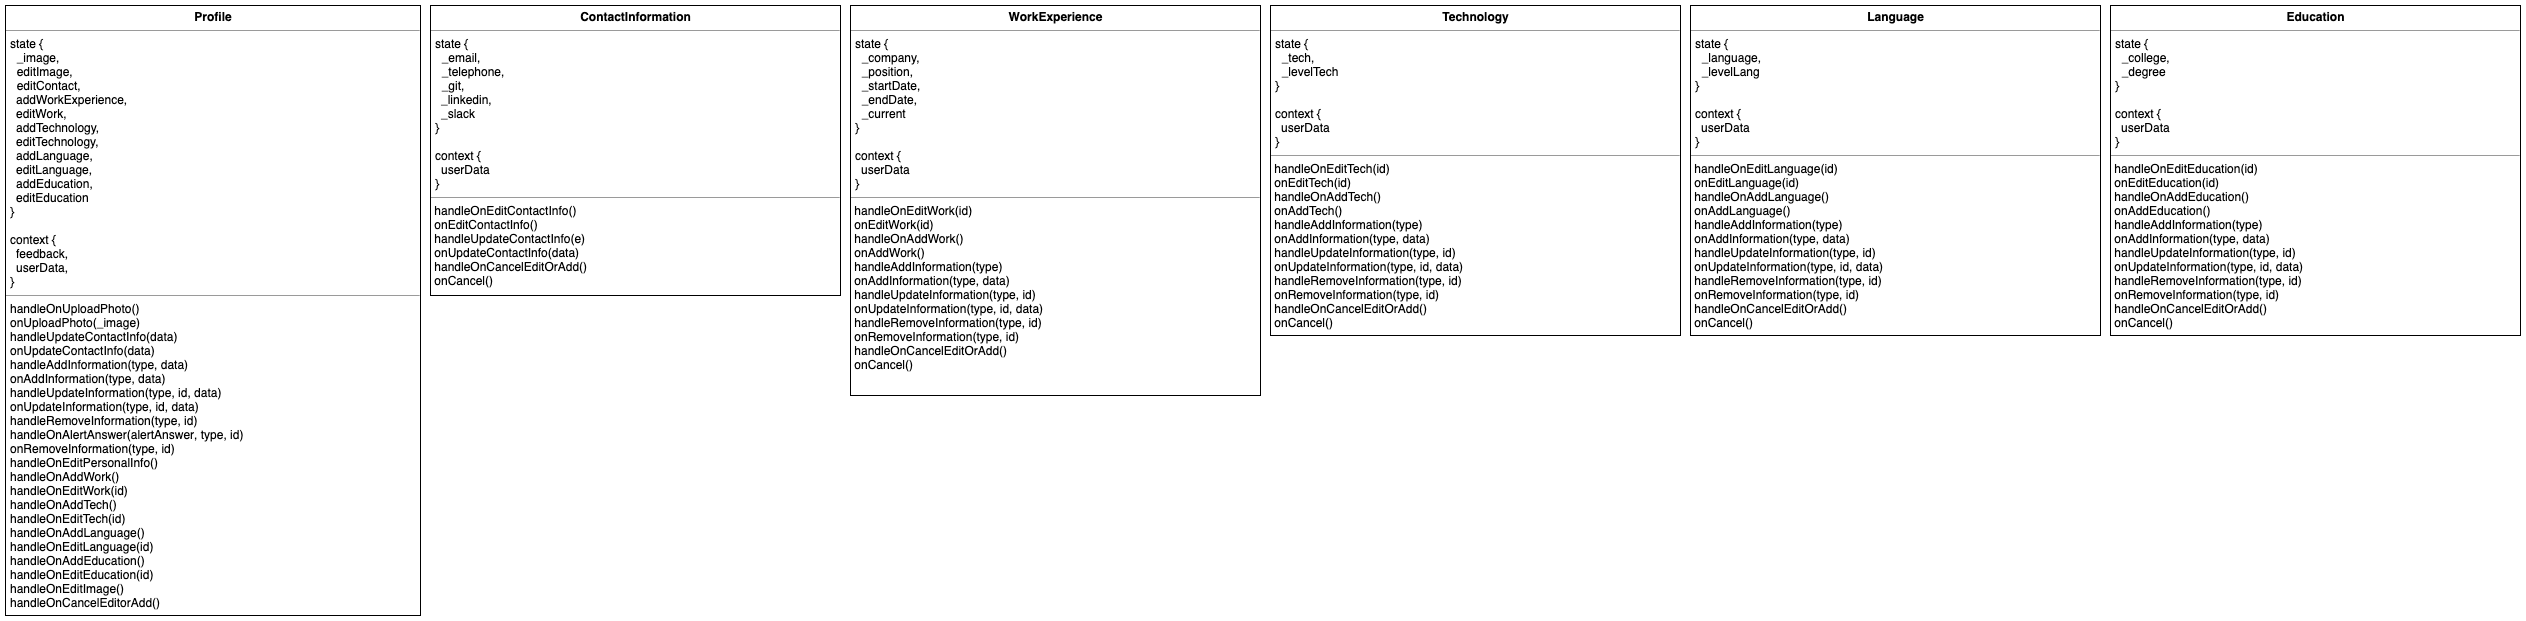

The diagram above was exported from draw.io. Its source (the exported page's mxGraphModel, read from the mxfile embedded in the PNG):
<mxGraphModel dx="1158" dy="492" grid="1" gridSize="10" guides="1" tooltips="1" connect="1" arrows="1" fold="1" page="1" pageScale="1" pageWidth="827" pageHeight="1169" math="0" shadow="0">
  <root>
    <mxCell id="0" />
    <mxCell id="1" parent="0" />
    <mxCell id="2" value="&lt;p style=&quot;margin: 0px ; margin-top: 4px ; text-align: center&quot;&gt;&lt;b&gt;Profile&lt;/b&gt;&lt;/p&gt;&lt;hr size=&quot;1&quot;&gt;&lt;p style=&quot;margin: 0px ; margin-left: 4px&quot;&gt;state {&lt;/p&gt;&lt;p style=&quot;margin: 0px ; margin-left: 4px&quot;&gt;&amp;nbsp; _image,&lt;/p&gt;&lt;p style=&quot;margin: 0px ; margin-left: 4px&quot;&gt;&amp;nbsp; editImage,&lt;/p&gt;&lt;p style=&quot;margin: 0px ; margin-left: 4px&quot;&gt;&amp;nbsp; editContact,&lt;/p&gt;&lt;div&gt;&lt;span&gt;&amp;nbsp; &amp;nbsp;addWorkExperience,&lt;/span&gt;&lt;/div&gt;&lt;div&gt;&lt;div&gt;&lt;span&gt;&amp;nbsp; &amp;nbsp;editWork,&lt;/span&gt;&lt;/div&gt;&lt;/div&gt;&lt;div&gt;&lt;div&gt;&lt;span&gt;&amp;nbsp; &amp;nbsp;addTechnology,&lt;/span&gt;&lt;/div&gt;&lt;/div&gt;&lt;div&gt;&lt;div&gt;&lt;span&gt;&amp;nbsp; &amp;nbsp;editTechnology,&lt;/span&gt;&lt;/div&gt;&lt;/div&gt;&lt;div&gt;&lt;span&gt;&amp;nbsp; &amp;nbsp;&lt;/span&gt;&lt;span&gt;addLanguage,&lt;/span&gt;&lt;/div&gt;&lt;div&gt;&lt;span&gt;&amp;nbsp; &amp;nbsp;&lt;/span&gt;&lt;span&gt;editLanguage,&lt;/span&gt;&lt;/div&gt;&lt;div&gt;&lt;span&gt;&amp;nbsp; &amp;nbsp;&lt;/span&gt;&lt;span&gt;addEducation,&lt;/span&gt;&lt;/div&gt;&lt;div&gt;&lt;span&gt;&amp;nbsp; &amp;nbsp;&lt;/span&gt;&lt;span&gt;editEducation&lt;/span&gt;&lt;/div&gt;&lt;p style=&quot;margin: 0px ; margin-left: 4px&quot;&gt;}&lt;/p&gt;&lt;p style=&quot;margin: 0px ; margin-left: 4px&quot;&gt;&lt;br&gt;&lt;/p&gt;&lt;p style=&quot;margin: 0px ; margin-left: 4px&quot;&gt;context {&lt;/p&gt;&lt;div&gt;&lt;span&gt;&amp;nbsp; &amp;nbsp;feedback,&lt;/span&gt;&lt;/div&gt;&lt;div&gt;&lt;span&gt;&amp;nbsp; &amp;nbsp;&lt;/span&gt;&lt;span&gt;userData,&lt;/span&gt;&lt;/div&gt;&lt;p style=&quot;margin: 0px ; margin-left: 4px&quot;&gt;&lt;span&gt;}&lt;/span&gt;&lt;br&gt;&lt;/p&gt;&lt;hr size=&quot;1&quot;&gt;&lt;p style=&quot;margin: 0px ; margin-left: 4px&quot;&gt;&lt;span&gt;handleOnUploadPhoto()&lt;/span&gt;&lt;/p&gt;&lt;p style=&quot;margin: 0px ; margin-left: 4px&quot;&gt;&lt;span&gt;onUploadPhoto(_image)&lt;/span&gt;&lt;/p&gt;&lt;p style=&quot;margin: 0px ; margin-left: 4px&quot;&gt;&lt;span&gt;handleUpdateContactInfo(data)&lt;/span&gt;&lt;/p&gt;&lt;p style=&quot;margin: 0px ; margin-left: 4px&quot;&gt;&lt;span&gt;onUpdateContactInfo(data)&lt;/span&gt;&lt;/p&gt;&lt;p style=&quot;margin: 0px ; margin-left: 4px&quot;&gt;&lt;span&gt;handleAddInformation(type, data)&lt;/span&gt;&lt;/p&gt;&lt;p style=&quot;margin: 0px ; margin-left: 4px&quot;&gt;&lt;span&gt;onAddInformation(type, data)&lt;/span&gt;&lt;/p&gt;&lt;p style=&quot;margin: 0px ; margin-left: 4px&quot;&gt;&lt;span&gt;handleUpdateInformation(type, id, data)&lt;/span&gt;&lt;/p&gt;&lt;p style=&quot;margin: 0px ; margin-left: 4px&quot;&gt;&lt;span&gt;onUpdateInformation(type, id, data)&lt;/span&gt;&lt;/p&gt;&lt;p style=&quot;margin: 0px ; margin-left: 4px&quot;&gt;&lt;span&gt;handleRemoveInformation(type, id)&lt;/span&gt;&lt;/p&gt;&lt;p style=&quot;margin: 0px ; margin-left: 4px&quot;&gt;&lt;span&gt;handleOnAlertAnswer(&lt;/span&gt;&lt;span&gt;alertAnswer&lt;/span&gt;&lt;span&gt;, &lt;/span&gt;&lt;span&gt;type&lt;/span&gt;&lt;span&gt;, &lt;/span&gt;&lt;span&gt;id&lt;/span&gt;&lt;span&gt;)&lt;/span&gt;&lt;/p&gt;&lt;p style=&quot;margin: 0px ; margin-left: 4px&quot;&gt;&lt;span&gt;onRemoveInformation(type, id)&lt;/span&gt;&lt;/p&gt;&lt;p style=&quot;margin: 0px ; margin-left: 4px&quot;&gt;&lt;span&gt;handleOnEditPersonalInfo()&lt;/span&gt;&lt;/p&gt;&lt;p style=&quot;margin: 0px ; margin-left: 4px&quot;&gt;&lt;span&gt;handleOnAddWork()&lt;/span&gt;&lt;/p&gt;&lt;p style=&quot;margin: 0px ; margin-left: 4px&quot;&gt;&lt;span&gt;handleOnEditWork(id)&lt;/span&gt;&lt;/p&gt;&lt;p style=&quot;margin: 0px ; margin-left: 4px&quot;&gt;&lt;span&gt;handleOnAddTech()&lt;/span&gt;&lt;/p&gt;&lt;p style=&quot;margin: 0px ; margin-left: 4px&quot;&gt;&lt;span&gt;handleOnEditTech(id)&lt;/span&gt;&lt;/p&gt;&lt;p style=&quot;margin: 0px ; margin-left: 4px&quot;&gt;&lt;span&gt;handleOnAddLanguage()&lt;/span&gt;&lt;/p&gt;&lt;p style=&quot;margin: 0px ; margin-left: 4px&quot;&gt;&lt;span&gt;handleOnEditLanguage(id)&lt;/span&gt;&lt;/p&gt;&lt;p style=&quot;margin: 0px ; margin-left: 4px&quot;&gt;&lt;span&gt;handleOnAddEducation()&lt;/span&gt;&lt;/p&gt;&lt;p style=&quot;margin: 0px ; margin-left: 4px&quot;&gt;&lt;span&gt;handleOnEditEducation(id)&lt;/span&gt;&lt;/p&gt;&lt;p style=&quot;margin: 0px ; margin-left: 4px&quot;&gt;&lt;span&gt;handleOnEditImage()&lt;/span&gt;&lt;/p&gt;&lt;p style=&quot;margin: 0px ; margin-left: 4px&quot;&gt;&lt;span&gt;handleOnCancelEditorAdd()&lt;/span&gt;&lt;/p&gt;&lt;p style=&quot;margin: 0px ; margin-left: 4px&quot;&gt;&lt;span&gt;&lt;br&gt;&lt;/span&gt;&lt;/p&gt;" style="verticalAlign=top;align=left;overflow=fill;fontSize=12;fontFamily=Helvetica;html=1;" vertex="1" parent="1">
      <mxGeometry x="15" y="994" width="415" height="610" as="geometry" />
    </mxCell>
    <mxCell id="3" value="&lt;p style=&quot;margin: 0px ; margin-top: 4px ; text-align: center&quot;&gt;&lt;b&gt;ContactInformation&lt;/b&gt;&lt;/p&gt;&lt;hr size=&quot;1&quot;&gt;&lt;p style=&quot;margin: 0px ; margin-left: 4px&quot;&gt;&lt;span&gt;state {&lt;/span&gt;&lt;/p&gt;&lt;p style=&quot;margin: 0px ; margin-left: 4px&quot;&gt;&lt;span&gt;&amp;nbsp;&amp;nbsp;&lt;/span&gt;&lt;span&gt;_email,&lt;/span&gt;&lt;/p&gt;&lt;p style=&quot;margin: 0px ; margin-left: 4px&quot;&gt;&lt;span&gt;&amp;nbsp;&amp;nbsp;&lt;/span&gt;&lt;span&gt;_telephone,&lt;/span&gt;&lt;/p&gt;&lt;p style=&quot;margin: 0px ; margin-left: 4px&quot;&gt;&lt;span&gt;&amp;nbsp;&amp;nbsp;&lt;/span&gt;&lt;span&gt;_git,&lt;/span&gt;&lt;/p&gt;&lt;div&gt;&lt;span&gt;&amp;nbsp; &amp;nbsp;_linkedin,&lt;/span&gt;&lt;/div&gt;&lt;div&gt;&lt;span&gt;&amp;nbsp; &amp;nbsp;&lt;/span&gt;&lt;span&gt;_slack&lt;/span&gt;&lt;/div&gt;&lt;p style=&quot;margin: 0px ; margin-left: 4px&quot;&gt;&lt;span&gt;}&lt;/span&gt;&lt;/p&gt;&lt;p style=&quot;margin: 0px ; margin-left: 4px&quot;&gt;&lt;span&gt;&lt;br&gt;&lt;/span&gt;&lt;/p&gt;&lt;p style=&quot;margin: 0px ; margin-left: 4px&quot;&gt;&lt;span&gt;context {&lt;/span&gt;&lt;/p&gt;&lt;div&gt;&lt;span&gt;&amp;nbsp; &amp;nbsp;&lt;/span&gt;&lt;span&gt;userData&lt;/span&gt;&lt;/div&gt;&lt;p style=&quot;margin: 0px ; margin-left: 4px&quot;&gt;&lt;span&gt;}&lt;/span&gt;&lt;br&gt;&lt;/p&gt;&lt;hr size=&quot;1&quot;&gt;&lt;div&gt;&lt;span&gt;&amp;nbsp;&lt;/span&gt;&lt;span&gt;handleOnEditContactInfo&lt;/span&gt;&lt;span&gt;(&lt;/span&gt;&lt;span&gt;)&lt;/span&gt;&lt;br&gt;&lt;/div&gt;&lt;div&gt;&lt;div&gt;&lt;span&gt;&amp;nbsp;onEditContactInfo()&lt;/span&gt;&lt;/div&gt;&lt;/div&gt;&lt;div&gt;&lt;span&gt;&amp;nbsp;&lt;/span&gt;&lt;span&gt;handleUpdateContactInfo(e)&lt;/span&gt;&lt;/div&gt;&lt;div&gt;&lt;span&gt;&amp;nbsp;&lt;/span&gt;&lt;span&gt;onUpdateContactInfo&lt;/span&gt;&lt;span&gt;(data&lt;/span&gt;&lt;span&gt;)&lt;/span&gt;&lt;/div&gt;&lt;div&gt;&lt;span&gt;&amp;nbsp;&lt;/span&gt;&lt;span&gt;handleOnCancelEditOrAdd()&lt;/span&gt;&lt;/div&gt;&lt;div&gt;&amp;nbsp;onCancel()&lt;/div&gt;&lt;div&gt;&lt;br&gt;&lt;/div&gt;&lt;p style=&quot;margin: 0px ; margin-left: 4px&quot;&gt;&lt;span&gt;&lt;br&gt;&lt;/span&gt;&lt;/p&gt;" style="verticalAlign=top;align=left;overflow=fill;fontSize=12;fontFamily=Helvetica;html=1;" vertex="1" parent="1">
      <mxGeometry x="440" y="994" width="410" height="290" as="geometry" />
    </mxCell>
    <mxCell id="4" value="&lt;p style=&quot;margin: 0px ; margin-top: 4px ; text-align: center&quot;&gt;&lt;b&gt;Education&lt;/b&gt;&lt;/p&gt;&lt;hr size=&quot;1&quot;&gt;&lt;p style=&quot;margin: 0px ; margin-left: 4px&quot;&gt;&lt;span&gt;state {&lt;/span&gt;&lt;/p&gt;&lt;p style=&quot;margin: 0px ; margin-left: 4px&quot;&gt;&lt;span&gt;&amp;nbsp; _college,&lt;/span&gt;&lt;/p&gt;&lt;p style=&quot;margin: 0px ; margin-left: 4px&quot;&gt;&lt;span&gt;&amp;nbsp; _degree&lt;/span&gt;&lt;/p&gt;&lt;p style=&quot;margin: 0px ; margin-left: 4px&quot;&gt;&lt;span&gt;}&lt;/span&gt;&lt;/p&gt;&lt;p style=&quot;margin: 0px ; margin-left: 4px&quot;&gt;&lt;span&gt;&lt;br&gt;&lt;/span&gt;&lt;/p&gt;&lt;p style=&quot;margin: 0px ; margin-left: 4px&quot;&gt;&lt;span&gt;context {&lt;/span&gt;&lt;/p&gt;&lt;div&gt;&lt;span&gt;&amp;nbsp; &amp;nbsp;&lt;/span&gt;&lt;span&gt;userData&lt;/span&gt;&lt;/div&gt;&lt;p style=&quot;margin: 0px ; margin-left: 4px&quot;&gt;&lt;span&gt;}&lt;/span&gt;&lt;br&gt;&lt;/p&gt;&lt;hr size=&quot;1&quot;&gt;&lt;div&gt;&lt;span&gt;&amp;nbsp;&lt;/span&gt;&lt;span&gt;handleOnEditEducation(id)&lt;/span&gt;&lt;/div&gt;&lt;div&gt;&lt;span&gt;&amp;nbsp;&lt;/span&gt;&lt;span&gt;onEditEducation(id)&lt;/span&gt;&lt;/div&gt;&lt;div&gt;&lt;span&gt;&amp;nbsp;&lt;/span&gt;&lt;span&gt;handleOnAddEducation()&lt;/span&gt;&lt;/div&gt;&lt;div&gt;&lt;span&gt;&amp;nbsp;&lt;/span&gt;&lt;span&gt;onAddEducation()&lt;/span&gt;&lt;/div&gt;&lt;div&gt;&lt;span&gt;&amp;nbsp;&lt;/span&gt;&lt;span&gt;handleAddInformation(type)&lt;/span&gt;&lt;/div&gt;&lt;div&gt;&lt;span&gt;&amp;nbsp;&lt;/span&gt;&lt;span&gt;onAddInformation(type, data)&lt;/span&gt;&lt;/div&gt;&lt;div&gt;&lt;span&gt;&amp;nbsp;&lt;/span&gt;&lt;span&gt;handleUpdateInformation(type, id)&lt;/span&gt;&lt;/div&gt;&lt;div&gt;&lt;span&gt;&amp;nbsp;&lt;/span&gt;&lt;span&gt;onUpdateInformation(type, id, data)&lt;/span&gt;&lt;/div&gt;&lt;div&gt;&lt;span&gt;&amp;nbsp;&lt;/span&gt;&lt;span&gt;handleRemoveInformation(type, id)&lt;/span&gt;&lt;/div&gt;&lt;div&gt;&lt;span&gt;&amp;nbsp;&lt;/span&gt;&lt;span&gt;onRemoveInformation(type, id)&lt;/span&gt;&lt;/div&gt;&lt;div&gt;&lt;span&gt;&amp;nbsp;&lt;/span&gt;&lt;span&gt;handleOnCancelEditOrAdd()&lt;/span&gt;&lt;/div&gt;&lt;div&gt;&amp;nbsp;onCancel()&lt;/div&gt;&lt;div&gt;&lt;span&gt;&lt;br&gt;&lt;/span&gt;&lt;/div&gt;&lt;div&gt;&lt;span&gt;&amp;nbsp;&lt;/span&gt;&lt;/div&gt;&lt;div&gt;&lt;br&gt;&lt;/div&gt;&lt;p&gt;&lt;span&gt;&lt;br&gt;&lt;/span&gt;&lt;/p&gt;" style="verticalAlign=top;align=left;overflow=fill;fontSize=12;fontFamily=Helvetica;html=1;" vertex="1" parent="1">
      <mxGeometry x="2120" y="994" width="410" height="330" as="geometry" />
    </mxCell>
    <mxCell id="5" value="&lt;p style=&quot;margin: 0px ; margin-top: 4px ; text-align: center&quot;&gt;&lt;b&gt;Language&lt;/b&gt;&lt;/p&gt;&lt;hr size=&quot;1&quot;&gt;&lt;p style=&quot;margin: 0px ; margin-left: 4px&quot;&gt;&lt;span&gt;state {&lt;/span&gt;&lt;/p&gt;&lt;p style=&quot;margin: 0px ; margin-left: 4px&quot;&gt;&lt;span&gt;&amp;nbsp; _language,&lt;/span&gt;&lt;/p&gt;&lt;p style=&quot;margin: 0px ; margin-left: 4px&quot;&gt;&lt;span&gt;&amp;nbsp; _levelLang&lt;/span&gt;&lt;/p&gt;&lt;p style=&quot;margin: 0px ; margin-left: 4px&quot;&gt;&lt;span&gt;}&lt;/span&gt;&lt;/p&gt;&lt;p style=&quot;margin: 0px ; margin-left: 4px&quot;&gt;&lt;span&gt;&lt;br&gt;&lt;/span&gt;&lt;/p&gt;&lt;p style=&quot;margin: 0px ; margin-left: 4px&quot;&gt;&lt;span&gt;context {&lt;/span&gt;&lt;/p&gt;&lt;div&gt;&lt;span&gt;&amp;nbsp; &amp;nbsp;&lt;/span&gt;&lt;span&gt;userData&lt;/span&gt;&lt;/div&gt;&lt;p style=&quot;margin: 0px ; margin-left: 4px&quot;&gt;&lt;span&gt;}&lt;/span&gt;&lt;br&gt;&lt;/p&gt;&lt;hr size=&quot;1&quot;&gt;&lt;div&gt;&lt;span&gt;&amp;nbsp;&lt;/span&gt;&lt;span&gt;handleOnEditLanguage(id)&lt;/span&gt;&lt;/div&gt;&lt;div&gt;&lt;span&gt;&amp;nbsp;&lt;/span&gt;&lt;span&gt;onEditLanguage(id)&lt;/span&gt;&lt;/div&gt;&lt;div&gt;&lt;span&gt;&amp;nbsp;&lt;/span&gt;&lt;span&gt;handleOnAddLanguage()&lt;/span&gt;&lt;/div&gt;&lt;div&gt;&lt;span&gt;&amp;nbsp;&lt;/span&gt;&lt;span&gt;onAddLanguage()&lt;/span&gt;&lt;/div&gt;&lt;div&gt;&lt;span&gt;&amp;nbsp;&lt;/span&gt;&lt;span&gt;handleAddInformation(type)&lt;/span&gt;&lt;/div&gt;&lt;div&gt;&lt;span&gt;&amp;nbsp;&lt;/span&gt;&lt;span&gt;onAddInformation(type, data)&lt;/span&gt;&lt;/div&gt;&lt;div&gt;&lt;span&gt;&amp;nbsp;&lt;/span&gt;&lt;span&gt;handleUpdateInformation(type, id)&lt;/span&gt;&lt;/div&gt;&lt;div&gt;&lt;span&gt;&amp;nbsp;&lt;/span&gt;&lt;span&gt;onUpdateInformation(type, id, data)&lt;/span&gt;&lt;/div&gt;&lt;div&gt;&lt;span&gt;&amp;nbsp;&lt;/span&gt;&lt;span&gt;handleRemoveInformation(type, id)&lt;/span&gt;&lt;/div&gt;&lt;div&gt;&lt;span&gt;&amp;nbsp;&lt;/span&gt;&lt;span&gt;onRemoveInformation(type, id)&lt;/span&gt;&lt;/div&gt;&lt;div&gt;&lt;span&gt;&amp;nbsp;&lt;/span&gt;&lt;span&gt;handleOnCancelEditOrAdd()&lt;/span&gt;&lt;/div&gt;&lt;div&gt;&amp;nbsp;onCancel()&lt;/div&gt;&lt;div&gt;&lt;span&gt;&lt;br&gt;&lt;/span&gt;&lt;/div&gt;&lt;div&gt;&lt;span&gt;&amp;nbsp;&lt;/span&gt;&lt;/div&gt;&lt;div&gt;&lt;br&gt;&lt;/div&gt;&lt;p&gt;&lt;span&gt;&lt;br&gt;&lt;/span&gt;&lt;/p&gt;" style="verticalAlign=top;align=left;overflow=fill;fontSize=12;fontFamily=Helvetica;html=1;" vertex="1" parent="1">
      <mxGeometry x="1700" y="994" width="410" height="330" as="geometry" />
    </mxCell>
    <mxCell id="6" value="&lt;p style=&quot;margin: 0px ; margin-top: 4px ; text-align: center&quot;&gt;&lt;b&gt;Technology&lt;/b&gt;&lt;/p&gt;&lt;hr size=&quot;1&quot;&gt;&lt;p style=&quot;margin: 0px ; margin-left: 4px&quot;&gt;&lt;span&gt;state {&lt;/span&gt;&lt;/p&gt;&lt;p style=&quot;margin: 0px ; margin-left: 4px&quot;&gt;&lt;span&gt;&amp;nbsp; _tech,&lt;/span&gt;&lt;/p&gt;&lt;p style=&quot;margin: 0px ; margin-left: 4px&quot;&gt;&lt;span&gt;&amp;nbsp; _levelTech&lt;/span&gt;&lt;/p&gt;&lt;p style=&quot;margin: 0px ; margin-left: 4px&quot;&gt;&lt;span&gt;}&lt;/span&gt;&lt;/p&gt;&lt;p style=&quot;margin: 0px ; margin-left: 4px&quot;&gt;&lt;span&gt;&lt;br&gt;&lt;/span&gt;&lt;/p&gt;&lt;p style=&quot;margin: 0px ; margin-left: 4px&quot;&gt;&lt;span&gt;context {&lt;/span&gt;&lt;/p&gt;&lt;div&gt;&lt;span&gt;&amp;nbsp; &amp;nbsp;&lt;/span&gt;&lt;span&gt;userData&lt;/span&gt;&lt;/div&gt;&lt;p style=&quot;margin: 0px ; margin-left: 4px&quot;&gt;&lt;span&gt;}&lt;/span&gt;&lt;br&gt;&lt;/p&gt;&lt;hr size=&quot;1&quot;&gt;&lt;div&gt;&lt;span&gt;&amp;nbsp;&lt;/span&gt;&lt;span&gt;handleOnEditTech(id)&lt;/span&gt;&lt;/div&gt;&lt;div&gt;&lt;span&gt;&amp;nbsp;&lt;/span&gt;&lt;span&gt;onEditTech(id)&lt;/span&gt;&lt;/div&gt;&lt;div&gt;&lt;span&gt;&amp;nbsp;&lt;/span&gt;&lt;span&gt;handleOnAddTech()&lt;/span&gt;&lt;/div&gt;&lt;div&gt;&lt;span&gt;&amp;nbsp;&lt;/span&gt;&lt;span&gt;onAddTech()&lt;/span&gt;&lt;/div&gt;&lt;div&gt;&lt;span&gt;&amp;nbsp;&lt;/span&gt;&lt;span&gt;handleAddInformation(type)&lt;/span&gt;&lt;/div&gt;&lt;div&gt;&lt;span&gt;&amp;nbsp;&lt;/span&gt;&lt;span&gt;onAddInformation(type, data)&lt;/span&gt;&lt;/div&gt;&lt;div&gt;&lt;span&gt;&amp;nbsp;&lt;/span&gt;&lt;span&gt;handleUpdateInformation(type, id)&lt;/span&gt;&lt;/div&gt;&lt;div&gt;&lt;span&gt;&amp;nbsp;&lt;/span&gt;&lt;span&gt;onUpdateInformation(type, id, data)&lt;/span&gt;&lt;/div&gt;&lt;div&gt;&lt;span&gt;&amp;nbsp;&lt;/span&gt;&lt;span&gt;handleRemoveInformation(type, id)&lt;/span&gt;&lt;/div&gt;&lt;div&gt;&lt;span&gt;&amp;nbsp;&lt;/span&gt;&lt;span&gt;onRemoveInformation(type, id)&lt;/span&gt;&lt;/div&gt;&lt;div&gt;&lt;span&gt;&amp;nbsp;&lt;/span&gt;&lt;span&gt;handleOnCancelEditOrAdd()&lt;/span&gt;&lt;/div&gt;&lt;div&gt;&amp;nbsp;onCancel()&lt;/div&gt;&lt;div&gt;&lt;span&gt;&lt;br&gt;&lt;/span&gt;&lt;/div&gt;&lt;div&gt;&lt;span&gt;&amp;nbsp;&lt;/span&gt;&lt;/div&gt;&lt;div&gt;&lt;br&gt;&lt;/div&gt;&lt;p&gt;&lt;span&gt;&lt;br&gt;&lt;/span&gt;&lt;/p&gt;" style="verticalAlign=top;align=left;overflow=fill;fontSize=12;fontFamily=Helvetica;html=1;" vertex="1" parent="1">
      <mxGeometry x="1280" y="994" width="410" height="330" as="geometry" />
    </mxCell>
    <mxCell id="7" value="&lt;p style=&quot;margin: 0px ; margin-top: 4px ; text-align: center&quot;&gt;&lt;b&gt;WorkExperience&lt;/b&gt;&lt;/p&gt;&lt;hr size=&quot;1&quot;&gt;&lt;p style=&quot;margin: 0px ; margin-left: 4px&quot;&gt;&lt;span&gt;state {&lt;/span&gt;&lt;/p&gt;&lt;p style=&quot;margin: 0px ; margin-left: 4px&quot;&gt;&lt;span&gt;&amp;nbsp; _company,&lt;/span&gt;&lt;/p&gt;&lt;p style=&quot;margin: 0px ; margin-left: 4px&quot;&gt;&lt;span&gt;&amp;nbsp; _position,&lt;/span&gt;&lt;/p&gt;&lt;p style=&quot;margin: 0px ; margin-left: 4px&quot;&gt;&lt;span&gt;&amp;nbsp; _startDate,&lt;/span&gt;&lt;/p&gt;&lt;p style=&quot;margin: 0px ; margin-left: 4px&quot;&gt;&lt;span&gt;&amp;nbsp; _endDate,&lt;/span&gt;&lt;/p&gt;&lt;p style=&quot;margin: 0px ; margin-left: 4px&quot;&gt;&lt;span&gt;&amp;nbsp; _current&lt;/span&gt;&lt;/p&gt;&lt;p style=&quot;margin: 0px ; margin-left: 4px&quot;&gt;&lt;span&gt;}&lt;/span&gt;&lt;/p&gt;&lt;p style=&quot;margin: 0px ; margin-left: 4px&quot;&gt;&lt;span&gt;&lt;br&gt;&lt;/span&gt;&lt;/p&gt;&lt;p style=&quot;margin: 0px ; margin-left: 4px&quot;&gt;&lt;span&gt;context {&lt;/span&gt;&lt;/p&gt;&lt;div&gt;&lt;span&gt;&amp;nbsp; &amp;nbsp;&lt;/span&gt;&lt;span&gt;userData&lt;/span&gt;&lt;/div&gt;&lt;p style=&quot;margin: 0px ; margin-left: 4px&quot;&gt;&lt;span&gt;}&lt;/span&gt;&lt;br&gt;&lt;/p&gt;&lt;hr size=&quot;1&quot;&gt;&lt;div&gt;&lt;span&gt;&amp;nbsp;&lt;/span&gt;&lt;span&gt;handleOnEditWork(id)&lt;/span&gt;&lt;/div&gt;&lt;div&gt;&lt;span&gt;&amp;nbsp;&lt;/span&gt;&lt;span&gt;onEditWork(id)&lt;/span&gt;&lt;/div&gt;&lt;div&gt;&lt;span&gt;&amp;nbsp;&lt;/span&gt;&lt;span&gt;handleOnAddWork()&lt;/span&gt;&lt;/div&gt;&lt;div&gt;&lt;span&gt;&amp;nbsp;&lt;/span&gt;&lt;span&gt;onAddWork()&lt;/span&gt;&lt;/div&gt;&lt;div&gt;&lt;span&gt;&amp;nbsp;&lt;/span&gt;&lt;span&gt;handleAddInformation(type)&lt;/span&gt;&lt;/div&gt;&lt;div&gt;&lt;span&gt;&amp;nbsp;&lt;/span&gt;&lt;span&gt;onAddInformation(type, data)&lt;/span&gt;&lt;/div&gt;&lt;div&gt;&lt;span&gt;&amp;nbsp;&lt;/span&gt;&lt;span&gt;handleUpdateInformation(type, id)&lt;/span&gt;&lt;/div&gt;&lt;div&gt;&lt;span&gt;&amp;nbsp;&lt;/span&gt;&lt;span&gt;onUpdateInformation(type, id, data)&lt;/span&gt;&lt;/div&gt;&lt;div&gt;&lt;span&gt;&amp;nbsp;&lt;/span&gt;&lt;span&gt;handleRemoveInformation(type, id)&lt;/span&gt;&lt;/div&gt;&lt;div&gt;&lt;span&gt;&amp;nbsp;&lt;/span&gt;&lt;span&gt;onRemoveInformation(type, id)&lt;/span&gt;&lt;/div&gt;&lt;div&gt;&lt;span&gt;&amp;nbsp;&lt;/span&gt;&lt;span&gt;handleOnCancelEditOrAdd()&lt;/span&gt;&lt;/div&gt;&lt;div&gt;&amp;nbsp;onCancel()&lt;/div&gt;&lt;div&gt;&lt;span&gt;&lt;br&gt;&lt;/span&gt;&lt;/div&gt;&lt;div&gt;&lt;span&gt;&amp;nbsp;&lt;/span&gt;&lt;/div&gt;&lt;div&gt;&lt;br&gt;&lt;/div&gt;&lt;p&gt;&lt;span&gt;&lt;br&gt;&lt;/span&gt;&lt;/p&gt;" style="verticalAlign=top;align=left;overflow=fill;fontSize=12;fontFamily=Helvetica;html=1;" vertex="1" parent="1">
      <mxGeometry x="860" y="994" width="410" height="390" as="geometry" />
    </mxCell>
  </root>
</mxGraphModel>